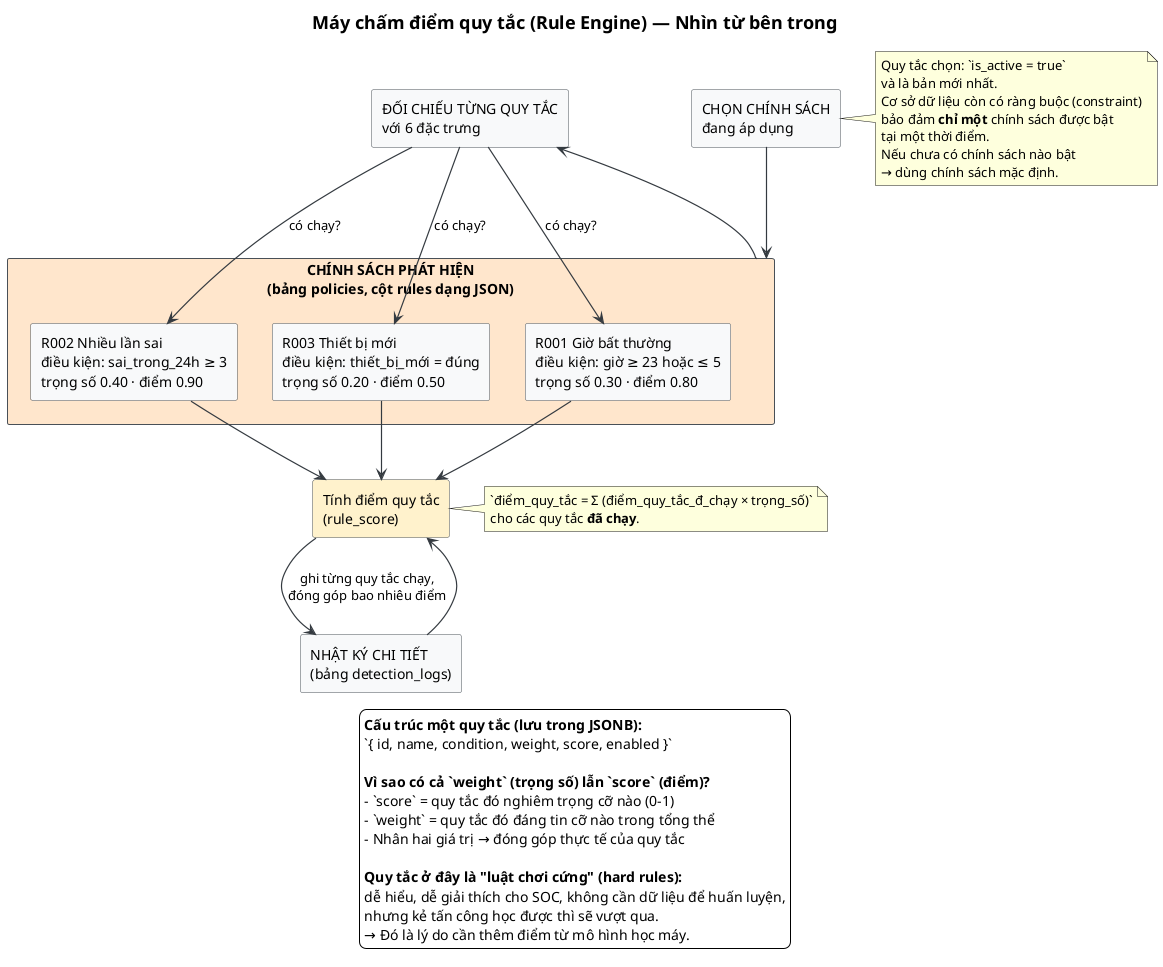

The diagram above was rendered by PlantUML. Its source (embedded in the PNG):
@startuml
skinparam backgroundColor #FFFFFF
skinparam shadowing false
skinparam defaultFontName Sans
skinparam rectangle {
  BackgroundColor #F8F9FA
  BorderColor #495057
}
skinparam ArrowColor #343A40
skinparam ArrowThickness 1.2
skinparam titleFontSize 18

title Máy chấm điểm quy tắc (Rule Engine) — Nhìn từ bên trong

top to bottom direction

rectangle "CHÍNH SÁCH PHÁT HIỆN\n(bảng policies, cột rules dạng JSON)" as POL #FFE6CC {
  rectangle "R001 Giờ bất thường\nđiều kiện: giờ ≥ 23 hoặc ≤ 5\ntrọng số 0.30 · điểm 0.80" as R1
  rectangle "R002 Nhiều lần sai\nđiều kiện: sai_trong_24h ≥ 3\ntrọng số 0.40 · điểm 0.90" as R2
  rectangle "R003 Thiết bị mới\nđiều kiện: thiết_bị_mới = đúng\ntrọng số 0.20 · điểm 0.50" as R3
}

rectangle "CHỌN CHÍNH SÁCH\nđang áp dụng" as PICK
note right of PICK
  Quy tắc chọn: `is_active = true`
  và là bản mới nhất.
  Cơ sở dữ liệu còn có ràng buộc (constraint)
  bảo đảm **chỉ một** chính sách được bật
  tại một thời điểm.
  Nếu chưa có chính sách nào bật
  → dùng chính sách mặc định.
end note

rectangle "ĐỐI CHIẾU TỪNG QUY TẮC\nvới 6 đặc trưng" as EVAL

rectangle "Tính điểm quy tắc\n(rule_score)" as CALC #FFF2CC
note right of CALC
  `điểm_quy_tắc = Σ (điểm_quy_tắc_đ_chạy × trọng_số)`
  cho các quy tắc **đã chạy**.
end note

rectangle "NHẬT KÝ CHI TIẾT\n(bảng detection_logs)" as LOG

PICK --> POL
POL --> EVAL
EVAL --> R1 : có chạy?
EVAL --> R2 : có chạy?
EVAL --> R3 : có chạy?
R1 --> CALC
R2 --> CALC
R3 --> CALC
CALC --> LOG : ghi từng quy tắc chạy,\nđóng góp bao nhiêu điểm
LOG --> CALC

legend bottom
**Cấu trúc một quy tắc (lưu trong JSONB):**
`{ id, name, condition, weight, score, enabled }`

**Vì sao có cả `weight` (trọng số) lẫn `score` (điểm)?**
- `score` = quy tắc đó nghiêm trọng cỡ nào (0-1)
- `weight` = quy tắc đó đáng tin cỡ nào trong tổng thể
- Nhân hai giá trị → đóng góp thực tế của quy tắc

**Quy tắc ở đây là "luật chơi cứng" (hard rules):**
dễ hiểu, dễ giải thích cho SOC, không cần dữ liệu để huấn luyện,
nhưng kẻ tấn công học được thì sẽ vượt qua.
→ Đó là lý do cần thêm điểm từ mô hình học máy.
endlegend

@enduml